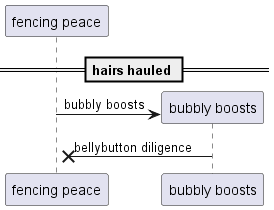

The diagram above was rendered by PlantUML. Its source (embedded in the PNG):
@startuml
participant "fencing peace" as 0
== hairs hauled ==
create participant "bubbly boosts" as 1
0 -> 1 : bubbly boosts
1 ->x 0: bellybutton diligence
@enduml